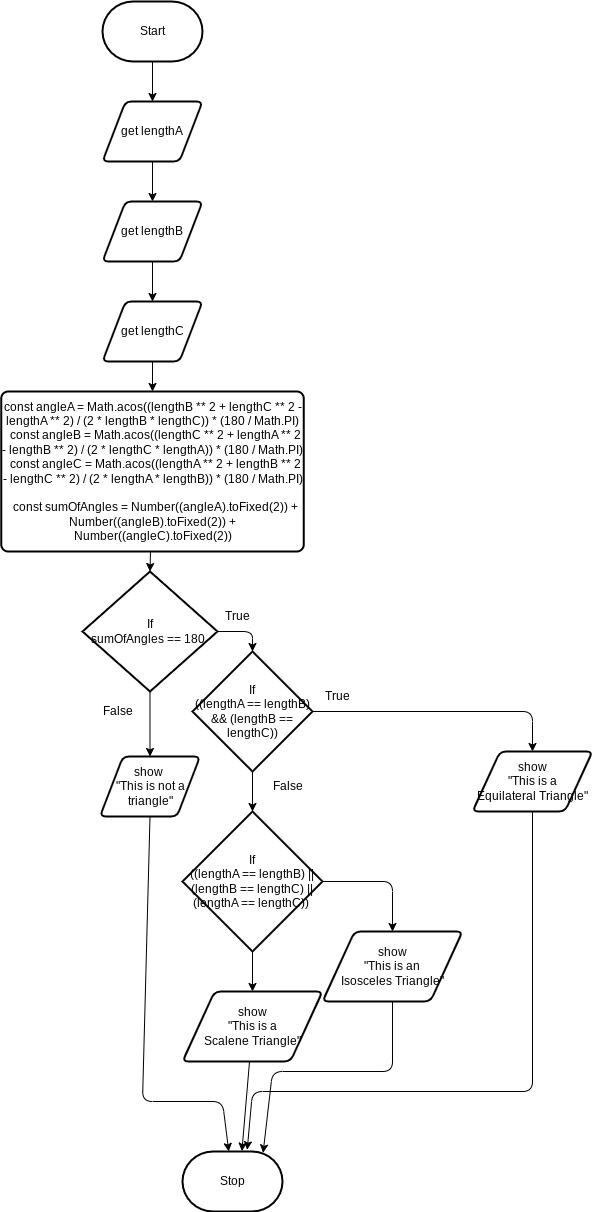

The diagram above was exported from draw.io. Its source (the exported page's mxGraphModel, read from the mxfile embedded in the PNG):
<mxGraphModel dx="1086" dy="692" grid="1" gridSize="10" guides="1" tooltips="1" connect="1" arrows="1" fold="1" page="1" pageScale="1" pageWidth="850" pageHeight="1100" math="0" shadow="0">
  <root>
    <mxCell id="0" />
    <mxCell id="1" parent="0" />
    <mxCell id="8" style="edgeStyle=none;html=1;entryX=0.5;entryY=0;entryDx=0;entryDy=0;fontSize=12;" edge="1" parent="1" source="2" target="4">
      <mxGeometry relative="1" as="geometry" />
    </mxCell>
    <mxCell id="2" value="Start" style="strokeWidth=2;html=1;shape=mxgraph.flowchart.terminator;whiteSpace=wrap;fontSize=12;" parent="1" vertex="1">
      <mxGeometry x="170" y="20" width="100" height="60" as="geometry" />
    </mxCell>
    <mxCell id="3" value="Stop" style="strokeWidth=2;html=1;shape=mxgraph.flowchart.terminator;whiteSpace=wrap;fontSize=12;" parent="1" vertex="1">
      <mxGeometry x="250" y="1170" width="100" height="60" as="geometry" />
    </mxCell>
    <mxCell id="9" style="edgeStyle=none;html=1;fontSize=12;" edge="1" parent="1" source="4" target="6">
      <mxGeometry relative="1" as="geometry" />
    </mxCell>
    <mxCell id="4" value="get lengthA" style="shape=parallelogram;html=1;strokeWidth=2;perimeter=parallelogramPerimeter;whiteSpace=wrap;rounded=1;arcSize=12;size=0.23;fontSize=12;" vertex="1" parent="1">
      <mxGeometry x="170" y="120" width="100" height="60" as="geometry" />
    </mxCell>
    <mxCell id="10" style="edgeStyle=none;html=1;fontSize=12;" edge="1" parent="1" source="6" target="7">
      <mxGeometry relative="1" as="geometry" />
    </mxCell>
    <mxCell id="6" value="get lengthB" style="shape=parallelogram;html=1;strokeWidth=2;perimeter=parallelogramPerimeter;whiteSpace=wrap;rounded=1;arcSize=12;size=0.23;fontSize=12;" vertex="1" parent="1">
      <mxGeometry x="170" y="220" width="100" height="60" as="geometry" />
    </mxCell>
    <mxCell id="12" style="edgeStyle=none;html=1;entryX=0.5;entryY=0;entryDx=0;entryDy=0;fontSize=12;" edge="1" parent="1" source="7" target="11">
      <mxGeometry relative="1" as="geometry" />
    </mxCell>
    <mxCell id="7" value="get lengthC" style="shape=parallelogram;html=1;strokeWidth=2;perimeter=parallelogramPerimeter;whiteSpace=wrap;rounded=1;arcSize=12;size=0.23;fontSize=12;" vertex="1" parent="1">
      <mxGeometry x="170" y="320" width="100" height="60" as="geometry" />
    </mxCell>
    <mxCell id="14" style="edgeStyle=none;html=1;entryX=0.5;entryY=0;entryDx=0;entryDy=0;entryPerimeter=0;fontSize=12;" edge="1" parent="1" source="11" target="13">
      <mxGeometry relative="1" as="geometry" />
    </mxCell>
    <mxCell id="11" value="&lt;div style=&quot;font-size: 12px;&quot;&gt;const angleA = Math.acos((lengthB ** 2 + lengthC ** 2 - lengthA ** 2) / (2 * lengthB * lengthC)) * (180 / Math.PI)&lt;/div&gt;&lt;div style=&quot;font-size: 12px;&quot;&gt;&amp;nbsp; const angleB = Math.acos((lengthC ** 2 + lengthA ** 2 - lengthB ** 2) / (2 * lengthC * lengthA)) * (180 / Math.PI)&lt;/div&gt;&lt;div style=&quot;font-size: 12px;&quot;&gt;&amp;nbsp; const angleC = Math.acos((lengthA ** 2 + lengthB ** 2 - lengthC ** 2) / (2 * lengthA * lengthB)) * (180 / Math.PI)&lt;/div&gt;&lt;div style=&quot;font-size: 12px;&quot;&gt;&lt;br style=&quot;font-size: 12px;&quot;&gt;&lt;/div&gt;&lt;div style=&quot;font-size: 12px;&quot;&gt;&amp;nbsp; const sumOfAngles = Number((angleA).toFixed(2)) + Number((angleB).toFixed(2)) + Number((angleC).toFixed(2))&lt;/div&gt;" style="rounded=1;whiteSpace=wrap;html=1;absoluteArcSize=1;arcSize=14;strokeWidth=2;fontSize=12;" vertex="1" parent="1">
      <mxGeometry x="68.75" y="410" width="302.5" height="160" as="geometry" />
    </mxCell>
    <mxCell id="19" style="edgeStyle=none;html=1;entryX=0.5;entryY=0;entryDx=0;entryDy=0;entryPerimeter=0;fontSize=12;" edge="1" parent="1" source="13" target="18">
      <mxGeometry relative="1" as="geometry">
        <Array as="points">
          <mxPoint x="320" y="650" />
        </Array>
      </mxGeometry>
    </mxCell>
    <mxCell id="22" style="edgeStyle=none;html=1;entryX=0.5;entryY=0;entryDx=0;entryDy=0;fontSize=12;" edge="1" parent="1" source="13" target="21">
      <mxGeometry relative="1" as="geometry" />
    </mxCell>
    <mxCell id="13" value="If&lt;br style=&quot;font-size: 12px;&quot;&gt;sumOfAngles == 180&amp;nbsp;" style="strokeWidth=2;html=1;shape=mxgraph.flowchart.decision;whiteSpace=wrap;fontSize=12;" vertex="1" parent="1">
      <mxGeometry x="150" y="590" width="135" height="120" as="geometry" />
    </mxCell>
    <mxCell id="26" style="edgeStyle=none;html=1;entryX=0.5;entryY=0;entryDx=0;entryDy=0;entryPerimeter=0;fontSize=12;" edge="1" parent="1" source="18" target="25">
      <mxGeometry relative="1" as="geometry" />
    </mxCell>
    <mxCell id="30" style="edgeStyle=none;html=1;entryX=0.5;entryY=0;entryDx=0;entryDy=0;fontSize=12;" edge="1" parent="1" source="18" target="29">
      <mxGeometry relative="1" as="geometry">
        <Array as="points">
          <mxPoint x="600" y="730" />
        </Array>
      </mxGeometry>
    </mxCell>
    <mxCell id="18" value="If&lt;br style=&quot;font-size: 12px;&quot;&gt;((lengthA == lengthB) &amp;amp;&amp;amp; (lengthB == lengthC))" style="strokeWidth=2;html=1;shape=mxgraph.flowchart.decision;whiteSpace=wrap;fontSize=12;" vertex="1" parent="1">
      <mxGeometry x="260" y="670" width="120" height="120" as="geometry" />
    </mxCell>
    <mxCell id="20" value="True" style="text;html=1;align=center;verticalAlign=middle;resizable=0;points=[];autosize=1;strokeColor=none;fillColor=none;fontSize=12;" vertex="1" parent="1">
      <mxGeometry x="280" y="620" width="50" height="30" as="geometry" />
    </mxCell>
    <mxCell id="37" style="edgeStyle=none;html=1;exitX=0.5;exitY=1;exitDx=0;exitDy=0;fontSize=12;" edge="1" parent="1" source="21" target="3">
      <mxGeometry relative="1" as="geometry">
        <Array as="points">
          <mxPoint x="210" y="1120" />
          <mxPoint x="290" y="1120" />
        </Array>
      </mxGeometry>
    </mxCell>
    <mxCell id="21" value="show&amp;nbsp;&lt;br style=&quot;font-size: 12px;&quot;&gt;&quot;This is not a&lt;br style=&quot;font-size: 12px;&quot;&gt;triangle&quot;" style="shape=parallelogram;html=1;strokeWidth=2;perimeter=parallelogramPerimeter;whiteSpace=wrap;rounded=1;arcSize=12;size=0.23;fontSize=12;" vertex="1" parent="1">
      <mxGeometry x="167.5" y="775" width="100" height="60" as="geometry" />
    </mxCell>
    <mxCell id="23" value="False" style="text;html=1;align=center;verticalAlign=middle;resizable=0;points=[];autosize=1;strokeColor=none;fillColor=none;fontSize=12;" vertex="1" parent="1">
      <mxGeometry x="160" y="715" width="50" height="30" as="geometry" />
    </mxCell>
    <mxCell id="34" style="edgeStyle=none;html=1;entryX=0.5;entryY=0;entryDx=0;entryDy=0;fontSize=12;" edge="1" parent="1" source="25" target="33">
      <mxGeometry relative="1" as="geometry">
        <Array as="points">
          <mxPoint x="460" y="900" />
        </Array>
      </mxGeometry>
    </mxCell>
    <mxCell id="36" style="edgeStyle=none;html=1;entryX=0.5;entryY=0;entryDx=0;entryDy=0;fontSize=12;" edge="1" parent="1" source="25" target="35">
      <mxGeometry relative="1" as="geometry" />
    </mxCell>
    <mxCell id="25" value="If&lt;br style=&quot;font-size: 12px;&quot;&gt;((lengthA == lengthB) || (lengthB == lengthC) || (lengthA == lengthC))&amp;nbsp;" style="strokeWidth=2;html=1;shape=mxgraph.flowchart.decision;whiteSpace=wrap;fontSize=12;" vertex="1" parent="1">
      <mxGeometry x="250" y="830" width="140" height="140" as="geometry" />
    </mxCell>
    <mxCell id="28" value="False" style="text;html=1;align=center;verticalAlign=middle;resizable=0;points=[];autosize=1;strokeColor=none;fillColor=none;fontSize=12;" vertex="1" parent="1">
      <mxGeometry x="330" y="790" width="50" height="30" as="geometry" />
    </mxCell>
    <mxCell id="39" style="edgeStyle=none;html=1;entryX=0.647;entryY=-0.029;entryDx=0;entryDy=0;entryPerimeter=0;fontSize=10;" edge="1" parent="1" source="29" target="3">
      <mxGeometry relative="1" as="geometry">
        <Array as="points">
          <mxPoint x="600" y="1110" />
          <mxPoint x="320" y="1110" />
        </Array>
      </mxGeometry>
    </mxCell>
    <mxCell id="29" value="show&lt;br style=&quot;font-size: 12px;&quot;&gt;&quot;This is a &lt;br style=&quot;font-size: 12px;&quot;&gt;Equilateral Triangle&quot;" style="shape=parallelogram;html=1;strokeWidth=2;perimeter=parallelogramPerimeter;whiteSpace=wrap;rounded=1;arcSize=12;size=0.23;fontSize=12;" vertex="1" parent="1">
      <mxGeometry x="540" y="770" width="120" height="60" as="geometry" />
    </mxCell>
    <mxCell id="31" value="True" style="text;html=1;align=center;verticalAlign=middle;resizable=0;points=[];autosize=1;strokeColor=none;fillColor=none;fontSize=12;" vertex="1" parent="1">
      <mxGeometry x="380" y="700" width="50" height="30" as="geometry" />
    </mxCell>
    <mxCell id="41" style="edgeStyle=none;html=1;entryX=0.806;entryY=0.023;entryDx=0;entryDy=0;entryPerimeter=0;fontSize=12;" edge="1" parent="1" source="33" target="3">
      <mxGeometry relative="1" as="geometry">
        <Array as="points">
          <mxPoint x="460" y="1090" />
          <mxPoint x="340" y="1090" />
        </Array>
      </mxGeometry>
    </mxCell>
    <mxCell id="33" value="show&lt;br style=&quot;font-size: 12px;&quot;&gt;&quot;This is an &lt;br style=&quot;font-size: 12px;&quot;&gt;Isosceles Triangle&quot;" style="shape=parallelogram;html=1;strokeWidth=2;perimeter=parallelogramPerimeter;whiteSpace=wrap;rounded=1;arcSize=12;size=0.23;fontSize=12;" vertex="1" parent="1">
      <mxGeometry x="390" y="950" width="140" height="70" as="geometry" />
    </mxCell>
    <mxCell id="42" style="edgeStyle=none;html=1;entryX=0.594;entryY=-0.005;entryDx=0;entryDy=0;entryPerimeter=0;fontSize=12;" edge="1" parent="1" source="35" target="3">
      <mxGeometry relative="1" as="geometry" />
    </mxCell>
    <mxCell id="35" value="show&lt;br style=&quot;font-size: 12px;&quot;&gt;&quot;This is a &lt;br style=&quot;font-size: 12px;&quot;&gt;Scalene Triangle&quot;" style="shape=parallelogram;html=1;strokeWidth=2;perimeter=parallelogramPerimeter;whiteSpace=wrap;rounded=1;arcSize=12;size=0.23;fontSize=12;" vertex="1" parent="1">
      <mxGeometry x="250" y="1010" width="140" height="70" as="geometry" />
    </mxCell>
  </root>
</mxGraphModel>